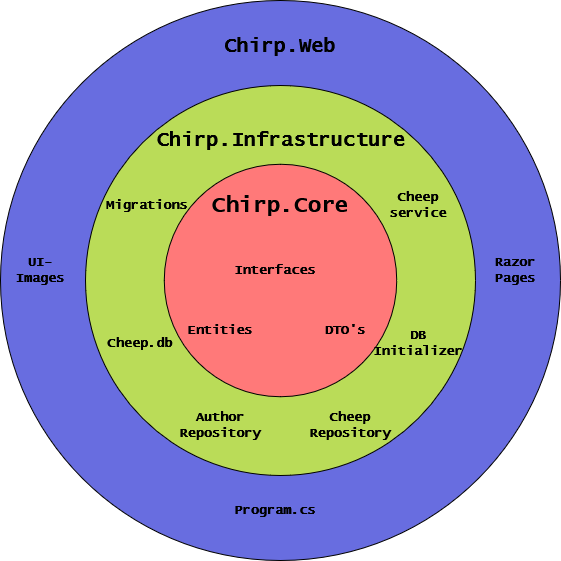

The diagram above was exported from draw.io. Its source (the exported page's mxGraphModel, read from the mxfile embedded in the PNG):
<mxGraphModel dx="1434" dy="746" grid="1" gridSize="10" guides="1" tooltips="1" connect="1" arrows="1" fold="1" page="1" pageScale="1" pageWidth="850" pageHeight="1100" math="0" shadow="0">
  <root>
    <mxCell id="0" />
    <mxCell id="1" parent="0" />
    <mxCell id="Kry0Y5LRt1f6GUGQJglm-3" value="" style="ellipse;whiteSpace=wrap;html=1;aspect=fixed;strokeColor=#000000;fillColor=#686de0;" parent="1" vertex="1">
      <mxGeometry x="120" y="120" width="560" height="560" as="geometry" />
    </mxCell>
    <mxCell id="Kry0Y5LRt1f6GUGQJglm-2" value="" style="ellipse;whiteSpace=wrap;html=1;aspect=fixed;fillColor=#badc58;strokeColor=#000000;" parent="1" vertex="1">
      <mxGeometry x="205" y="205" width="390" height="390" as="geometry" />
    </mxCell>
    <mxCell id="Kry0Y5LRt1f6GUGQJglm-1" value="" style="ellipse;whiteSpace=wrap;html=1;aspect=fixed;fontSize=20;fillColor=#ff7979;strokeColor=#000000;shadow=0;" parent="1" vertex="1">
      <mxGeometry x="283.75" y="283.75" width="232.5" height="232.5" as="geometry" />
    </mxCell>
    <mxCell id="Kry0Y5LRt1f6GUGQJglm-4" value="Chirp.Infrastructure" style="text;html=1;align=center;verticalAlign=middle;whiteSpace=wrap;rounded=0;fontSize=20;fontFamily=Lucida Console;fontStyle=1" parent="1" vertex="1">
      <mxGeometry x="371" y="244" width="60" height="30" as="geometry" />
    </mxCell>
    <mxCell id="Kry0Y5LRt1f6GUGQJglm-5" value="Chirp.Web" style="text;html=1;align=center;verticalAlign=middle;whiteSpace=wrap;rounded=0;fontSize=20;fontFamily=Lucida Console;fontStyle=1" parent="1" vertex="1">
      <mxGeometry x="370" y="150" width="60" height="30" as="geometry" />
    </mxCell>
    <mxCell id="Kry0Y5LRt1f6GUGQJglm-8" value="DTO's" style="text;html=1;align=center;verticalAlign=middle;whiteSpace=wrap;rounded=0;fontSize=13;fontFamily=Lucida Console;fontStyle=1" parent="1" vertex="1">
      <mxGeometry x="435" y="435" width="60" height="30" as="geometry" />
    </mxCell>
    <mxCell id="Kry0Y5LRt1f6GUGQJglm-9" value="Interfaces" style="text;html=1;align=center;verticalAlign=middle;whiteSpace=wrap;rounded=0;fontSize=13;fontFamily=Lucida Console;fontStyle=1" parent="1" vertex="1">
      <mxGeometry x="365" y="375" width="60" height="30" as="geometry" />
    </mxCell>
    <mxCell id="Kry0Y5LRt1f6GUGQJglm-10" value="Entities" style="text;html=1;align=center;verticalAlign=middle;whiteSpace=wrap;rounded=0;fontSize=13;fontFamily=Lucida Console;fontStyle=1" parent="1" vertex="1">
      <mxGeometry x="310" y="435" width="60" height="30" as="geometry" />
    </mxCell>
    <mxCell id="Kry0Y5LRt1f6GUGQJglm-11" value="Cheep Repository" style="text;html=1;align=center;verticalAlign=middle;whiteSpace=wrap;rounded=0;fontSize=13;fontFamily=Lucida Console;fontStyle=1" parent="1" vertex="1">
      <mxGeometry x="440" y="530" width="60" height="30" as="geometry" />
    </mxCell>
    <mxCell id="Kry0Y5LRt1f6GUGQJglm-12" value="DB&lt;div&gt;&lt;span style=&quot;background-color: initial;&quot;&gt;Initializer&lt;/span&gt;&lt;/div&gt;" style="text;html=1;align=center;verticalAlign=middle;whiteSpace=wrap;rounded=0;fontSize=13;fontFamily=Lucida Console;fontStyle=1" parent="1" vertex="1">
      <mxGeometry x="508" y="448" width="60" height="30" as="geometry" />
    </mxCell>
    <mxCell id="Kry0Y5LRt1f6GUGQJglm-13" value="Cheep service" style="text;html=1;align=center;verticalAlign=middle;whiteSpace=wrap;rounded=0;fontSize=13;fontFamily=Lucida Console;fontStyle=1" parent="1" vertex="1">
      <mxGeometry x="508" y="310" width="60" height="30" as="geometry" />
    </mxCell>
    <mxCell id="Kry0Y5LRt1f6GUGQJglm-14" value="Migrations" style="text;html=1;align=center;verticalAlign=middle;whiteSpace=wrap;rounded=0;fontSize=13;fontFamily=Lucida Console;fontStyle=1" parent="1" vertex="1">
      <mxGeometry x="237" y="310" width="60" height="30" as="geometry" />
    </mxCell>
    <mxCell id="Kry0Y5LRt1f6GUGQJglm-15" value="Cheep.db" style="text;html=1;align=center;verticalAlign=middle;whiteSpace=wrap;rounded=0;fontSize=13;fontFamily=Lucida Console;fontStyle=1" parent="1" vertex="1">
      <mxGeometry x="230" y="450.5" width="60" height="25" as="geometry" />
    </mxCell>
    <mxCell id="Kry0Y5LRt1f6GUGQJglm-17" value="Program.cs" style="text;html=1;align=center;verticalAlign=middle;whiteSpace=wrap;rounded=0;fontSize=13;fontFamily=Lucida Console;fontStyle=1" parent="1" vertex="1">
      <mxGeometry x="365" y="615" width="60" height="30" as="geometry" />
    </mxCell>
    <mxCell id="Kry0Y5LRt1f6GUGQJglm-18" value="Razor Pages" style="text;html=1;align=center;verticalAlign=middle;whiteSpace=wrap;rounded=0;fontSize=13;fontFamily=Lucida Console;fontStyle=1" parent="1" vertex="1">
      <mxGeometry x="605" y="375" width="60" height="30" as="geometry" />
    </mxCell>
    <mxCell id="Kry0Y5LRt1f6GUGQJglm-19" value="UI-Images" style="text;html=1;align=center;verticalAlign=middle;whiteSpace=wrap;rounded=0;fontSize=13;fontFamily=Lucida Console;fontStyle=1" parent="1" vertex="1">
      <mxGeometry x="125" y="375" width="70" height="30" as="geometry" />
    </mxCell>
    <mxCell id="Kry0Y5LRt1f6GUGQJglm-20" value="Chirp.Core" style="text;html=1;align=center;verticalAlign=middle;whiteSpace=wrap;rounded=0;fontSize=22;fontFamily=Lucida Console;fontStyle=1" parent="1" vertex="1">
      <mxGeometry x="370" y="310" width="60" height="30" as="geometry" />
    </mxCell>
    <mxCell id="Kry0Y5LRt1f6GUGQJglm-21" value="Author Repository" style="text;html=1;align=center;verticalAlign=middle;whiteSpace=wrap;rounded=0;fontSize=13;fontFamily=Lucida Console;fontStyle=1" parent="1" vertex="1">
      <mxGeometry x="310" y="530" width="60" height="30" as="geometry" />
    </mxCell>
  </root>
</mxGraphModel>